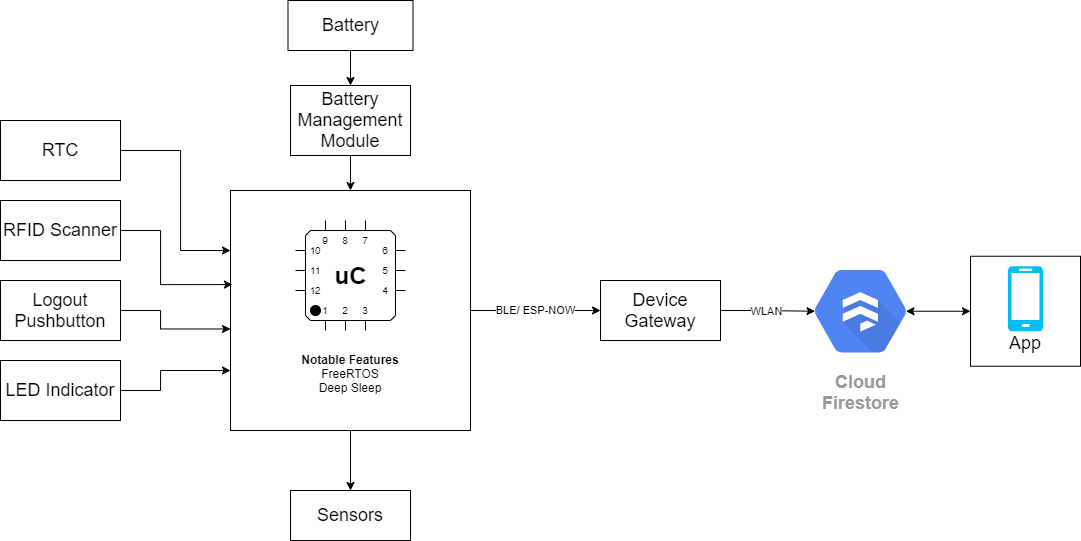

The diagram above was exported from draw.io. Its source (the exported page's mxGraphModel, read from the mxfile embedded in the PNG):
<mxGraphModel dx="2721" dy="692" grid="1" gridSize="10" guides="1" tooltips="1" connect="1" arrows="1" fold="1" page="1" pageScale="1" pageWidth="1500" pageHeight="2000" math="0" shadow="0">
  <root>
    <mxCell id="0" />
    <mxCell id="1" parent="0" />
    <mxCell id="2" value="BLE/ ESP-NOW" style="edgeStyle=orthogonalEdgeStyle;rounded=0;orthogonalLoop=1;jettySize=auto;html=1;exitX=1;exitY=0.5;exitDx=0;exitDy=0;entryX=0;entryY=0.5;entryDx=0;entryDy=0;" edge="1" source="4" target="19" parent="1">
      <mxGeometry relative="1" as="geometry" />
    </mxCell>
    <mxCell id="3" style="edgeStyle=orthogonalEdgeStyle;rounded=0;orthogonalLoop=1;jettySize=auto;html=1;exitX=0.5;exitY=1;exitDx=0;exitDy=0;entryX=0.5;entryY=0;entryDx=0;entryDy=0;" edge="1" source="4" target="24" parent="1">
      <mxGeometry relative="1" as="geometry" />
    </mxCell>
    <mxCell id="4" value="&lt;br&gt;&lt;br&gt;&lt;br&gt;&lt;br&gt;&lt;br&gt;&lt;br&gt;&lt;br&gt;&lt;br&gt;&lt;br&gt;&lt;b&gt;Notable Features&lt;/b&gt;&lt;br&gt;FreeRTOS&lt;br&gt;Deep Sleep" style="whiteSpace=wrap;html=1;aspect=fixed;" vertex="1" parent="1">
      <mxGeometry x="70" y="1070" width="240" height="240" as="geometry" />
    </mxCell>
    <mxCell id="5" value="&lt;font style=&quot;font-size: 24px&quot;&gt;&lt;b&gt;uC&lt;/b&gt;&lt;/font&gt;" style="shadow=0;dashed=0;align=center;html=1;strokeWidth=1;shape=mxgraph.electrical.logic_gates.qfp_ic;labelNames=a,b,c,d,e,f,g,h,i,j,k,l,m,n,o,p,q,r,s,t,u,v,w,x,y,z,a1,b1,c1,d1,e1,f1,g1,h1,i1,j1,k1,l1,m1,n1;" vertex="1" parent="1">
      <mxGeometry x="135" y="1100" width="110" height="110" as="geometry" />
    </mxCell>
    <mxCell id="6" style="edgeStyle=orthogonalEdgeStyle;rounded=0;orthogonalLoop=1;jettySize=auto;html=1;exitX=1;exitY=0.5;exitDx=0;exitDy=0;fontSize=14;entryX=0.008;entryY=0.392;entryDx=0;entryDy=0;entryPerimeter=0;" edge="1" source="15" target="4" parent="1">
      <mxGeometry relative="1" as="geometry">
        <mxPoint x="210" y="1100" as="targetPoint" />
        <mxPoint x="120" y="1015" as="sourcePoint" />
        <Array as="points">
          <mxPoint y="1110" />
          <mxPoint y="1164" />
        </Array>
      </mxGeometry>
    </mxCell>
    <mxCell id="7" style="edgeStyle=orthogonalEdgeStyle;rounded=0;orthogonalLoop=1;jettySize=auto;html=1;entryX=0;entryY=0.577;entryDx=0;entryDy=0;entryPerimeter=0;exitX=1;exitY=0.5;exitDx=0;exitDy=0;" edge="1" source="8" target="4" parent="1">
      <mxGeometry relative="1" as="geometry">
        <mxPoint x="215" y="1125" as="targetPoint" />
        <mxPoint x="145" y="1170" as="sourcePoint" />
        <Array as="points">
          <mxPoint y="1190" />
          <mxPoint y="1209" />
        </Array>
      </mxGeometry>
    </mxCell>
    <mxCell id="8" value="&lt;span style=&quot;font-size: 18px&quot;&gt;Logout Pushbutton&lt;/span&gt;" style="rounded=0;whiteSpace=wrap;html=1;" vertex="1" parent="1">
      <mxGeometry x="-160" y="1160" width="120" height="60" as="geometry" />
    </mxCell>
    <mxCell id="9" style="edgeStyle=orthogonalEdgeStyle;rounded=0;orthogonalLoop=1;jettySize=auto;html=1;exitX=0.5;exitY=1;exitDx=0;exitDy=0;entryX=0.5;entryY=0;entryDx=0;entryDy=0;" edge="1" source="10" target="12" parent="1">
      <mxGeometry relative="1" as="geometry" />
    </mxCell>
    <mxCell id="10" value="&lt;span style=&quot;font-size: 18px&quot;&gt;Battery&lt;/span&gt;" style="rounded=0;whiteSpace=wrap;html=1;" vertex="1" parent="1">
      <mxGeometry x="127.5" y="880" width="125" height="50" as="geometry" />
    </mxCell>
    <mxCell id="11" style="edgeStyle=orthogonalEdgeStyle;rounded=0;orthogonalLoop=1;jettySize=auto;html=1;exitX=0.5;exitY=1;exitDx=0;exitDy=0;entryX=0.5;entryY=0;entryDx=0;entryDy=0;" edge="1" source="12" target="4" parent="1">
      <mxGeometry relative="1" as="geometry" />
    </mxCell>
    <mxCell id="12" value="&lt;span style=&quot;font-size: 18px&quot;&gt;Battery Management Module&lt;/span&gt;" style="rounded=0;whiteSpace=wrap;html=1;" vertex="1" parent="1">
      <mxGeometry x="130" y="965" width="120" height="70" as="geometry" />
    </mxCell>
    <mxCell id="13" style="edgeStyle=orthogonalEdgeStyle;rounded=0;orthogonalLoop=1;jettySize=auto;html=1;exitX=1;exitY=0.5;exitDx=0;exitDy=0;entryX=0;entryY=0.75;entryDx=0;entryDy=0;fontSize=14;startArrow=none;startFill=0;endArrow=classic;endFill=1;" edge="1" source="14" target="4" parent="1">
      <mxGeometry relative="1" as="geometry">
        <Array as="points">
          <mxPoint y="1270" />
          <mxPoint y="1250" />
        </Array>
      </mxGeometry>
    </mxCell>
    <mxCell id="14" value="&lt;span style=&quot;font-size: 18px&quot;&gt;LED&amp;nbsp;&lt;/span&gt;&lt;span style=&quot;font-size: 18px&quot;&gt;Indicator&lt;/span&gt;" style="rounded=0;whiteSpace=wrap;html=1;" vertex="1" parent="1">
      <mxGeometry x="-160" y="1240" width="120" height="60" as="geometry" />
    </mxCell>
    <mxCell id="15" value="&lt;span style=&quot;font-size: 18px&quot;&gt;RFID Scanner&lt;/span&gt;" style="rounded=0;whiteSpace=wrap;html=1;" vertex="1" parent="1">
      <mxGeometry x="-160" y="1080" width="120" height="60" as="geometry" />
    </mxCell>
    <mxCell id="16" style="edgeStyle=orthogonalEdgeStyle;rounded=0;orthogonalLoop=1;jettySize=auto;html=1;entryX=0;entryY=0.25;entryDx=0;entryDy=0;" edge="1" source="17" target="4" parent="1">
      <mxGeometry relative="1" as="geometry">
        <Array as="points">
          <mxPoint x="20" y="1030" />
          <mxPoint x="20" y="1130" />
        </Array>
      </mxGeometry>
    </mxCell>
    <mxCell id="17" value="&lt;span style=&quot;font-size: 18px&quot;&gt;RTC&lt;/span&gt;" style="rounded=0;whiteSpace=wrap;html=1;" vertex="1" parent="1">
      <mxGeometry x="-160" y="1000" width="120" height="60" as="geometry" />
    </mxCell>
    <mxCell id="18" value="WLAN" style="edgeStyle=orthogonalEdgeStyle;rounded=0;orthogonalLoop=1;jettySize=auto;html=1;exitX=1;exitY=0.5;exitDx=0;exitDy=0;entryX=0.175;entryY=0.5;entryDx=0;entryDy=0;entryPerimeter=0;" edge="1" source="19" target="21" parent="1">
      <mxGeometry relative="1" as="geometry" />
    </mxCell>
    <mxCell id="19" value="&lt;font style=&quot;font-size: 18px&quot;&gt;Device Gateway&lt;/font&gt;" style="rounded=0;whiteSpace=wrap;html=1;" vertex="1" parent="1">
      <mxGeometry x="440" y="1160" width="120" height="60" as="geometry" />
    </mxCell>
    <mxCell id="20" style="edgeStyle=orthogonalEdgeStyle;rounded=0;orthogonalLoop=1;jettySize=auto;html=1;exitX=0.825;exitY=0.5;exitDx=0;exitDy=0;exitPerimeter=0;entryX=0;entryY=0.5;entryDx=0;entryDy=0;fontSize=14;startArrow=classic;startFill=1;endArrow=classic;endFill=1;" edge="1" source="21" target="22" parent="1">
      <mxGeometry relative="1" as="geometry" />
    </mxCell>
    <mxCell id="21" value="&lt;font style=&quot;font-size: 18px&quot;&gt;Cloud&lt;br&gt;Firestore&lt;/font&gt;" style="html=1;fillColor=#5184F3;strokeColor=none;verticalAlign=top;labelPosition=center;verticalLabelPosition=bottom;align=center;spacingTop=-6;fontSize=11;fontStyle=1;fontColor=#999999;shape=mxgraph.gcp2.hexIcon;prIcon=cloud_firestore" vertex="1" parent="1">
      <mxGeometry x="630" y="1130.1599999999999" width="140" height="121.15" as="geometry" />
    </mxCell>
    <mxCell id="22" value="&lt;font style=&quot;font-size: 18px&quot;&gt;&lt;br&gt;&lt;br&gt;&lt;br&gt;App&lt;/font&gt;" style="whiteSpace=wrap;html=1;aspect=fixed;" vertex="1" parent="1">
      <mxGeometry x="810" y="1135.7399999999998" width="110" height="110" as="geometry" />
    </mxCell>
    <mxCell id="23" value="" style="verticalLabelPosition=bottom;html=1;verticalAlign=top;align=center;strokeColor=none;fillColor=#00BEF2;shape=mxgraph.azure.mobile;pointerEvents=1;" vertex="1" parent="1">
      <mxGeometry x="847.5" y="1145.7399999999998" width="35" height="65" as="geometry" />
    </mxCell>
    <mxCell id="24" value="&lt;span style=&quot;font-size: 18px&quot;&gt;Sensors&lt;/span&gt;" style="rounded=0;whiteSpace=wrap;html=1;" vertex="1" parent="1">
      <mxGeometry x="130" y="1370" width="120" height="50" as="geometry" />
    </mxCell>
  </root>
</mxGraphModel>